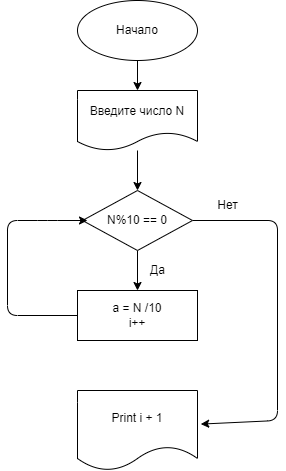

The diagram above was exported from draw.io. Its source (the exported page's mxGraphModel, read from the mxfile embedded in the PNG):
<mxGraphModel dx="986" dy="404" grid="1" gridSize="10" guides="1" tooltips="1" connect="1" arrows="1" fold="1" page="1" pageScale="1" pageWidth="827" pageHeight="1169" math="0" shadow="0">
  <root>
    <mxCell id="0" />
    <mxCell id="1" parent="0" />
    <mxCell id="4" value="" style="edgeStyle=none;html=1;" edge="1" parent="1" source="2" target="3">
      <mxGeometry relative="1" as="geometry" />
    </mxCell>
    <mxCell id="2" value="Начало" style="ellipse;whiteSpace=wrap;html=1;" vertex="1" parent="1">
      <mxGeometry x="350" y="10" width="120" height="60" as="geometry" />
    </mxCell>
    <mxCell id="6" value="" style="edgeStyle=none;html=1;" edge="1" parent="1" source="3" target="5">
      <mxGeometry relative="1" as="geometry" />
    </mxCell>
    <mxCell id="3" value="Введите число N" style="shape=document;whiteSpace=wrap;html=1;boundedLbl=1;" vertex="1" parent="1">
      <mxGeometry x="350" y="100" width="120" height="60" as="geometry" />
    </mxCell>
    <mxCell id="8" value="" style="edgeStyle=none;html=1;" edge="1" parent="1" source="5" target="7">
      <mxGeometry relative="1" as="geometry" />
    </mxCell>
    <mxCell id="12" style="edgeStyle=none;html=1;entryX=1.027;entryY=0.42;entryDx=0;entryDy=0;entryPerimeter=0;" edge="1" parent="1" source="5" target="10">
      <mxGeometry relative="1" as="geometry">
        <Array as="points">
          <mxPoint x="550" y="230" />
          <mxPoint x="550" y="430" />
        </Array>
      </mxGeometry>
    </mxCell>
    <mxCell id="5" value="N%10 == 0" style="rhombus;whiteSpace=wrap;html=1;" vertex="1" parent="1">
      <mxGeometry x="355" y="200" width="110" height="60" as="geometry" />
    </mxCell>
    <mxCell id="11" style="edgeStyle=none;html=1;" edge="1" parent="1" source="7">
      <mxGeometry relative="1" as="geometry">
        <mxPoint x="360" y="230" as="targetPoint" />
        <Array as="points">
          <mxPoint x="280" y="325" />
          <mxPoint x="280" y="230" />
          <mxPoint x="320" y="230" />
        </Array>
      </mxGeometry>
    </mxCell>
    <mxCell id="7" value="a = N /10&lt;br&gt;i++" style="rounded=0;whiteSpace=wrap;html=1;" vertex="1" parent="1">
      <mxGeometry x="350" y="300" width="120" height="50" as="geometry" />
    </mxCell>
    <mxCell id="9" value="Да" style="text;html=1;align=center;verticalAlign=middle;resizable=0;points=[];autosize=1;strokeColor=none;fillColor=none;" vertex="1" parent="1">
      <mxGeometry x="410" y="265" width="40" height="30" as="geometry" />
    </mxCell>
    <mxCell id="10" value="Print i + 1" style="shape=document;whiteSpace=wrap;html=1;boundedLbl=1;" vertex="1" parent="1">
      <mxGeometry x="350" y="400" width="120" height="80" as="geometry" />
    </mxCell>
    <mxCell id="14" value="Нет" style="text;html=1;align=center;verticalAlign=middle;resizable=0;points=[];autosize=1;strokeColor=none;fillColor=none;" vertex="1" parent="1">
      <mxGeometry x="480" y="200" width="40" height="30" as="geometry" />
    </mxCell>
  </root>
</mxGraphModel>